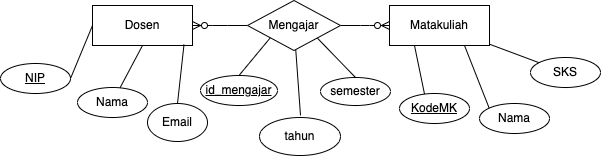

The diagram above was exported from draw.io. Its source (the exported page's mxGraphModel, read from the mxfile embedded in the PNG):
<mxGraphModel dx="915" dy="518" grid="1" gridSize="10" guides="1" tooltips="1" connect="1" arrows="1" fold="1" page="1" pageScale="1" pageWidth="850" pageHeight="1100" math="0" shadow="0">
  <root>
    <mxCell id="0" />
    <mxCell id="1" parent="0" />
    <mxCell id="34" value="Dosen" style="whiteSpace=wrap;html=1;align=center;" parent="1" vertex="1">
      <mxGeometry x="332" y="550" width="100" height="40" as="geometry" />
    </mxCell>
    <mxCell id="35" style="edgeStyle=none;html=1;endArrow=none;endFill=0;" parent="1" source="36" target="42" edge="1">
      <mxGeometry relative="1" as="geometry" />
    </mxCell>
    <mxCell id="36" value="Matakuliah" style="whiteSpace=wrap;html=1;align=center;" parent="1" vertex="1">
      <mxGeometry x="629" y="550" width="100" height="40" as="geometry" />
    </mxCell>
    <mxCell id="37" value="&lt;u&gt;NIP&lt;/u&gt;" style="ellipse;whiteSpace=wrap;html=1;align=center;" parent="1" vertex="1">
      <mxGeometry x="240" y="608" width="70" height="30" as="geometry" />
    </mxCell>
    <mxCell id="38" value="Nama" style="ellipse;whiteSpace=wrap;html=1;align=center;" parent="1" vertex="1">
      <mxGeometry x="317" y="632" width="70" height="30" as="geometry" />
    </mxCell>
    <mxCell id="39" value="Email" style="ellipse;whiteSpace=wrap;html=1;align=center;direction=south;" parent="1" vertex="1">
      <mxGeometry x="387" y="648" width="60" height="38" as="geometry" />
    </mxCell>
    <mxCell id="40" value="&lt;u&gt;KodeMK&lt;/u&gt;" style="ellipse;whiteSpace=wrap;html=1;align=center;" parent="1" vertex="1">
      <mxGeometry x="639" y="638" width="70" height="30" as="geometry" />
    </mxCell>
    <mxCell id="41" value="Nama" style="ellipse;whiteSpace=wrap;html=1;align=center;" parent="1" vertex="1">
      <mxGeometry x="719" y="648" width="70" height="30" as="geometry" />
    </mxCell>
    <mxCell id="42" value="SKS" style="ellipse;whiteSpace=wrap;html=1;align=center;" parent="1" vertex="1">
      <mxGeometry x="770" y="602" width="70" height="30" as="geometry" />
    </mxCell>
    <mxCell id="43" style="html=1;entryX=0;entryY=0.5;entryDx=0;entryDy=0;endArrow=none;endFill=0;exitX=1;exitY=0.5;exitDx=0;exitDy=0;" parent="1" source="37" target="34" edge="1">
      <mxGeometry relative="1" as="geometry">
        <mxPoint x="350" y="630" as="sourcePoint" />
      </mxGeometry>
    </mxCell>
    <mxCell id="44" style="html=1;endArrow=none;endFill=0;entryX=0.5;entryY=1;entryDx=0;entryDy=0;" parent="1" source="38" target="34" edge="1">
      <mxGeometry relative="1" as="geometry">
        <mxPoint x="407" y="520" as="sourcePoint" />
        <mxPoint x="420" y="600" as="targetPoint" />
      </mxGeometry>
    </mxCell>
    <mxCell id="45" style="html=1;endArrow=none;endFill=0;exitX=0;exitY=0.5;exitDx=0;exitDy=0;entryX=0.915;entryY=0.978;entryDx=0;entryDy=0;entryPerimeter=0;" parent="1" source="39" target="34" edge="1">
      <mxGeometry relative="1" as="geometry">
        <mxPoint x="480" y="630" as="sourcePoint" />
        <mxPoint x="480" y="600" as="targetPoint" />
      </mxGeometry>
    </mxCell>
    <mxCell id="46" style="html=1;entryX=0.25;entryY=1;entryDx=0;entryDy=0;endArrow=none;endFill=0;exitX=0.357;exitY=0.016;exitDx=0;exitDy=0;exitPerimeter=0;" parent="1" source="40" target="36" edge="1">
      <mxGeometry relative="1" as="geometry">
        <mxPoint x="537" y="530" as="sourcePoint" />
        <mxPoint x="407" y="590" as="targetPoint" />
      </mxGeometry>
    </mxCell>
    <mxCell id="47" style="html=1;entryX=0.75;entryY=1;entryDx=0;entryDy=0;endArrow=none;endFill=0;exitX=0;exitY=0;exitDx=0;exitDy=0;" parent="1" source="41" target="36" edge="1">
      <mxGeometry relative="1" as="geometry">
        <mxPoint x="642" y="520" as="sourcePoint" />
        <mxPoint x="632" y="570" as="targetPoint" />
      </mxGeometry>
    </mxCell>
    <mxCell id="54" value="" style="edgeStyle=entityRelationEdgeStyle;fontSize=12;html=1;endArrow=ERzeroToMany;endFill=1;entryX=1;entryY=0.5;entryDx=0;entryDy=0;" parent="1" source="66" target="34" edge="1">
      <mxGeometry width="100" height="100" relative="1" as="geometry">
        <mxPoint x="474" y="570" as="sourcePoint" />
        <mxPoint x="640" y="440" as="targetPoint" />
      </mxGeometry>
    </mxCell>
    <mxCell id="55" value="" style="edgeStyle=entityRelationEdgeStyle;fontSize=12;html=1;endArrow=ERzeroToMany;endFill=1;" parent="1" source="66" target="36" edge="1">
      <mxGeometry width="100" height="100" relative="1" as="geometry">
        <mxPoint x="597" y="570" as="sourcePoint" />
        <mxPoint x="640" y="440" as="targetPoint" />
      </mxGeometry>
    </mxCell>
    <mxCell id="58" value="id_mengajar" style="ellipse;whiteSpace=wrap;html=1;align=center;fontStyle=4;" parent="1" vertex="1">
      <mxGeometry x="440" y="620" width="77" height="30" as="geometry" />
    </mxCell>
    <mxCell id="59" value="tahun" style="ellipse;whiteSpace=wrap;html=1;align=center;" parent="1" vertex="1">
      <mxGeometry x="499" y="662" width="81" height="38" as="geometry" />
    </mxCell>
    <mxCell id="60" value="semester" style="ellipse;whiteSpace=wrap;html=1;align=center;" parent="1" vertex="1">
      <mxGeometry x="560" y="622" width="70" height="28" as="geometry" />
    </mxCell>
    <mxCell id="63" value="" style="endArrow=none;html=1;rounded=0;exitX=0.5;exitY=0;exitDx=0;exitDy=0;" parent="1" source="58" edge="1">
      <mxGeometry relative="1" as="geometry">
        <mxPoint x="360" y="510" as="sourcePoint" />
        <mxPoint x="520" y="570" as="targetPoint" />
      </mxGeometry>
    </mxCell>
    <mxCell id="64" value="" style="endArrow=none;html=1;rounded=0;" parent="1" target="66" edge="1">
      <mxGeometry relative="1" as="geometry">
        <mxPoint x="540" y="660" as="sourcePoint" />
        <mxPoint x="535.5" y="595" as="targetPoint" />
      </mxGeometry>
    </mxCell>
    <mxCell id="65" value="" style="endArrow=none;html=1;rounded=0;exitX=0.5;exitY=0;exitDx=0;exitDy=0;entryX=1;entryY=1;entryDx=0;entryDy=0;" parent="1" source="60" target="66" edge="1">
      <mxGeometry relative="1" as="geometry">
        <mxPoint x="600" y="610" as="sourcePoint" />
        <mxPoint x="564.1057692307693" y="595" as="targetPoint" />
      </mxGeometry>
    </mxCell>
    <mxCell id="66" value="Mengajar" style="shape=rhombus;perimeter=rhombusPerimeter;whiteSpace=wrap;html=1;align=center;" parent="1" vertex="1">
      <mxGeometry x="487" y="545" width="93" height="50" as="geometry" />
    </mxCell>
  </root>
</mxGraphModel>